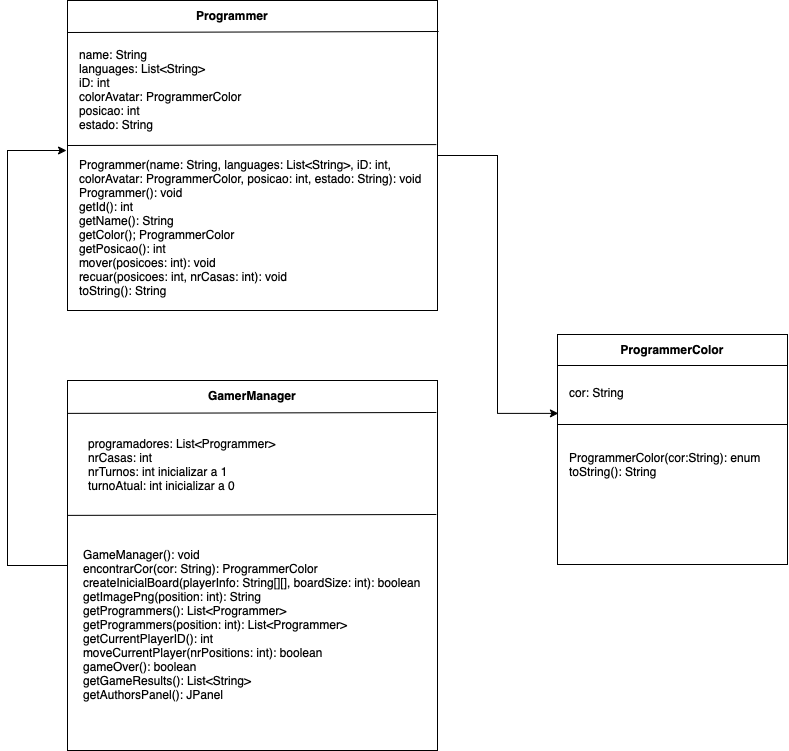

The diagram above was exported from draw.io. Its source (the exported page's mxGraphModel, read from the mxfile embedded in the PNG):
<mxGraphModel dx="764" dy="679" grid="1" gridSize="10" guides="1" tooltips="1" connect="1" arrows="1" fold="1" page="1" pageScale="1" pageWidth="1169" pageHeight="1654" math="0" shadow="0">
  <root>
    <mxCell id="0" />
    <mxCell id="1" parent="0" />
    <mxCell id="_c2ySs209FgzXLY9Dk1Q-43" style="edgeStyle=orthogonalEdgeStyle;rounded=0;orthogonalLoop=1;jettySize=auto;html=1;entryX=0.004;entryY=0.343;entryDx=0;entryDy=0;entryPerimeter=0;" edge="1" parent="1" source="_c2ySs209FgzXLY9Dk1Q-7" target="_c2ySs209FgzXLY9Dk1Q-13">
      <mxGeometry relative="1" as="geometry" />
    </mxCell>
    <mxCell id="_c2ySs209FgzXLY9Dk1Q-7" value="" style="rounded=0;whiteSpace=wrap;html=1;" vertex="1" parent="1">
      <mxGeometry x="220" y="170" width="370" height="310" as="geometry" />
    </mxCell>
    <mxCell id="_c2ySs209FgzXLY9Dk1Q-45" style="edgeStyle=orthogonalEdgeStyle;rounded=0;orthogonalLoop=1;jettySize=auto;html=1;" edge="1" parent="1" source="_c2ySs209FgzXLY9Dk1Q-12">
      <mxGeometry relative="1" as="geometry">
        <mxPoint x="219" y="320" as="targetPoint" />
        <Array as="points">
          <mxPoint x="160" y="735" />
          <mxPoint x="160" y="320" />
          <mxPoint x="219" y="320" />
        </Array>
      </mxGeometry>
    </mxCell>
    <mxCell id="_c2ySs209FgzXLY9Dk1Q-12" value="" style="whiteSpace=wrap;html=1;aspect=fixed;" vertex="1" parent="1">
      <mxGeometry x="220" y="550" width="370" height="370" as="geometry" />
    </mxCell>
    <mxCell id="_c2ySs209FgzXLY9Dk1Q-13" value="" style="whiteSpace=wrap;html=1;aspect=fixed;" vertex="1" parent="1">
      <mxGeometry x="710" y="504" width="230" height="230" as="geometry" />
    </mxCell>
    <mxCell id="_c2ySs209FgzXLY9Dk1Q-16" value="&lt;b&gt;Programmer&lt;/b&gt;" style="text;html=1;strokeColor=none;fillColor=none;align=center;verticalAlign=middle;whiteSpace=wrap;rounded=0;" vertex="1" parent="1">
      <mxGeometry x="330" y="170" width="110" height="30" as="geometry" />
    </mxCell>
    <mxCell id="_c2ySs209FgzXLY9Dk1Q-17" value="&lt;b&gt;ProgrammerColor&lt;/b&gt;" style="text;html=1;strokeColor=none;fillColor=none;align=center;verticalAlign=middle;whiteSpace=wrap;rounded=0;" vertex="1" parent="1">
      <mxGeometry x="770" y="504" width="110" height="30" as="geometry" />
    </mxCell>
    <mxCell id="_c2ySs209FgzXLY9Dk1Q-18" value="&lt;b&gt;GamerManager&lt;/b&gt;" style="text;html=1;strokeColor=none;fillColor=none;align=center;verticalAlign=middle;whiteSpace=wrap;rounded=0;" vertex="1" parent="1">
      <mxGeometry x="350.00000000000006" y="550" width="110" height="30" as="geometry" />
    </mxCell>
    <mxCell id="_c2ySs209FgzXLY9Dk1Q-19" value="name: String&lt;br&gt;languages: List&amp;lt;String&amp;gt;&lt;br&gt;iD: int&lt;br&gt;colorAvatar: ProgrammerColor&lt;br&gt;posicao: int&lt;br&gt;estado: String" style="text;html=1;strokeColor=none;fillColor=none;align=left;verticalAlign=middle;whiteSpace=wrap;rounded=0;" vertex="1" parent="1">
      <mxGeometry x="230" y="214" width="260" height="90" as="geometry" />
    </mxCell>
    <mxCell id="_c2ySs209FgzXLY9Dk1Q-20" value="Programmer(name: String, languages: List&amp;lt;String&amp;gt;, iD: int, colorAvatar: ProgrammerColor, posicao: int, estado: String): void&lt;br&gt;Programmer(): void&lt;br&gt;getId(): int&lt;br&gt;getName(): String&lt;br&gt;getColor(); ProgrammerColor&lt;br&gt;getPosicao(): int&lt;br&gt;mover(posicoes: int): void&lt;br&gt;recuar(posicoes: int, nrCasas: int): void&lt;br&gt;toString(): String" style="text;html=1;strokeColor=none;fillColor=none;align=left;verticalAlign=middle;whiteSpace=wrap;rounded=0;" vertex="1" parent="1">
      <mxGeometry x="230" y="342" width="350" height="109" as="geometry" />
    </mxCell>
    <mxCell id="_c2ySs209FgzXLY9Dk1Q-21" value="" style="endArrow=none;html=1;rounded=0;entryX=0.997;entryY=0.481;entryDx=0;entryDy=0;entryPerimeter=0;" edge="1" parent="1">
      <mxGeometry width="50" height="50" relative="1" as="geometry">
        <mxPoint x="220" y="315" as="sourcePoint" />
        <mxPoint x="588.8899999999999" y="314.11" as="targetPoint" />
      </mxGeometry>
    </mxCell>
    <mxCell id="_c2ySs209FgzXLY9Dk1Q-22" value="" style="endArrow=none;html=1;rounded=0;entryX=1.003;entryY=0.1;entryDx=0;entryDy=0;entryPerimeter=0;" edge="1" parent="1" target="_c2ySs209FgzXLY9Dk1Q-7">
      <mxGeometry width="50" height="50" relative="1" as="geometry">
        <mxPoint x="220" y="202" as="sourcePoint" />
        <mxPoint x="560" y="202" as="targetPoint" />
      </mxGeometry>
    </mxCell>
    <mxCell id="_c2ySs209FgzXLY9Dk1Q-23" value="programadores: List&amp;lt;Programmer&amp;gt;&lt;br&gt;nrCasas: int&lt;br&gt;nrTurnos: int inicializar a 1&lt;br&gt;turnoAtual: int inicializar a 0" style="text;html=1;strokeColor=none;fillColor=none;align=left;verticalAlign=middle;whiteSpace=wrap;rounded=0;" vertex="1" parent="1">
      <mxGeometry x="238.82999999999998" y="589" width="260" height="90" as="geometry" />
    </mxCell>
    <mxCell id="_c2ySs209FgzXLY9Dk1Q-24" value="GameManager(): void&lt;br&gt;encontrarCor(cor: String): ProgrammerColor&lt;br&gt;createInicialBoard(playerInfo: String[][], boardSize: int): boolean&lt;br&gt;getImagePng(position: int): String&lt;br&gt;getProgrammers(): List&amp;lt;Programmer&amp;gt;&lt;br&gt;getProgrammers(position: int): List&amp;lt;Programmer&amp;gt;&lt;br&gt;getCurrentPlayerID(): int&lt;br&gt;moveCurrentPlayer(nrPositions: int): boolean&lt;br&gt;gameOver(): boolean&lt;br&gt;getGameResults(): List&amp;lt;String&amp;gt;&lt;br&gt;getAuthorsPanel(): JPanel" style="text;html=1;strokeColor=none;fillColor=none;align=left;verticalAlign=middle;whiteSpace=wrap;rounded=0;" vertex="1" parent="1">
      <mxGeometry x="234.42000000000002" y="734" width="341.17" height="120" as="geometry" />
    </mxCell>
    <mxCell id="_c2ySs209FgzXLY9Dk1Q-29" value="cor: String" style="text;html=1;strokeColor=none;fillColor=none;align=left;verticalAlign=middle;whiteSpace=wrap;rounded=0;" vertex="1" parent="1">
      <mxGeometry x="720" y="542" width="90" height="40" as="geometry" />
    </mxCell>
    <mxCell id="_c2ySs209FgzXLY9Dk1Q-34" value="ProgrammerColor(cor:String): enum&lt;br&gt;toString(): String" style="text;html=1;strokeColor=none;fillColor=none;align=left;verticalAlign=middle;whiteSpace=wrap;rounded=0;" vertex="1" parent="1">
      <mxGeometry x="720" y="614" width="210" height="40" as="geometry" />
    </mxCell>
    <mxCell id="_c2ySs209FgzXLY9Dk1Q-36" value="" style="endArrow=none;html=1;rounded=0;" edge="1" parent="1">
      <mxGeometry width="50" height="50" relative="1" as="geometry">
        <mxPoint x="710" y="594" as="sourcePoint" />
        <mxPoint x="940" y="594" as="targetPoint" />
      </mxGeometry>
    </mxCell>
    <mxCell id="_c2ySs209FgzXLY9Dk1Q-37" value="" style="endArrow=none;html=1;rounded=0;" edge="1" parent="1">
      <mxGeometry width="50" height="50" relative="1" as="geometry">
        <mxPoint x="710" y="535" as="sourcePoint" />
        <mxPoint x="940" y="535" as="targetPoint" />
      </mxGeometry>
    </mxCell>
    <mxCell id="_c2ySs209FgzXLY9Dk1Q-41" value="" style="endArrow=none;html=1;rounded=0;entryX=0.997;entryY=0.481;entryDx=0;entryDy=0;entryPerimeter=0;" edge="1" parent="1">
      <mxGeometry width="50" height="50" relative="1" as="geometry">
        <mxPoint x="220" y="582.89" as="sourcePoint" />
        <mxPoint x="588.8899999999999" y="582" as="targetPoint" />
      </mxGeometry>
    </mxCell>
    <mxCell id="_c2ySs209FgzXLY9Dk1Q-42" value="" style="endArrow=none;html=1;rounded=0;entryX=0.997;entryY=0.481;entryDx=0;entryDy=0;entryPerimeter=0;" edge="1" parent="1">
      <mxGeometry width="50" height="50" relative="1" as="geometry">
        <mxPoint x="220" y="684.8899999999999" as="sourcePoint" />
        <mxPoint x="588.8899999999999" y="684" as="targetPoint" />
      </mxGeometry>
    </mxCell>
  </root>
</mxGraphModel>